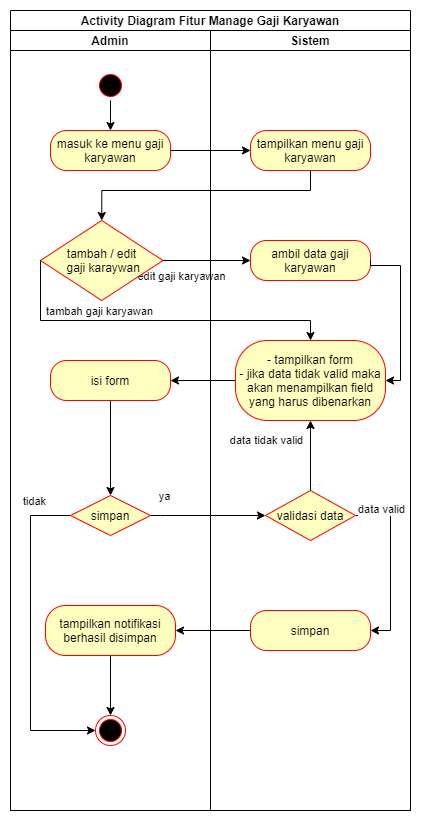

The diagram above was exported from draw.io. Its source (the exported page's mxGraphModel, read from the mxfile embedded in the PNG):
<mxGraphModel dx="1422" dy="762" grid="1" gridSize="10" guides="1" tooltips="1" connect="1" arrows="1" fold="1" page="1" pageScale="1" pageWidth="850" pageHeight="1100" math="0" shadow="0">
  <root>
    <mxCell id="biMMfg0I4COof-uAvPF0-0" />
    <mxCell id="biMMfg0I4COof-uAvPF0-1" parent="biMMfg0I4COof-uAvPF0-0" />
    <mxCell id="biMMfg0I4COof-uAvPF0-2" value="Activity Diagram Fitur Manage Gaji Karyawan" style="swimlane;childLayout=stackLayout;resizeParent=1;resizeParentMax=0;startSize=20;" vertex="1" parent="biMMfg0I4COof-uAvPF0-1">
      <mxGeometry x="110" y="130" width="400" height="800" as="geometry" />
    </mxCell>
    <mxCell id="biMMfg0I4COof-uAvPF0-3" value="" style="edgeStyle=orthogonalEdgeStyle;rounded=0;orthogonalLoop=1;jettySize=auto;html=1;" edge="1" parent="biMMfg0I4COof-uAvPF0-2" source="biMMfg0I4COof-uAvPF0-14" target="biMMfg0I4COof-uAvPF0-25">
      <mxGeometry relative="1" as="geometry" />
    </mxCell>
    <mxCell id="biMMfg0I4COof-uAvPF0-4" style="edgeStyle=orthogonalEdgeStyle;rounded=0;orthogonalLoop=1;jettySize=auto;html=1;" edge="1" parent="biMMfg0I4COof-uAvPF0-2" source="biMMfg0I4COof-uAvPF0-15" target="biMMfg0I4COof-uAvPF0-26">
      <mxGeometry relative="1" as="geometry" />
    </mxCell>
    <mxCell id="biMMfg0I4COof-uAvPF0-5" value="edit gaji karyawan" style="edgeLabel;html=1;align=center;verticalAlign=middle;resizable=0;points=[];" vertex="1" connectable="0" parent="biMMfg0I4COof-uAvPF0-4">
      <mxGeometry x="-0.2762" y="1" relative="1" as="geometry">
        <mxPoint x="-14" y="16" as="offset" />
      </mxGeometry>
    </mxCell>
    <mxCell id="biMMfg0I4COof-uAvPF0-6" style="edgeStyle=orthogonalEdgeStyle;rounded=0;orthogonalLoop=1;jettySize=auto;html=1;entryX=0.5;entryY=0;entryDx=0;entryDy=0;" edge="1" parent="biMMfg0I4COof-uAvPF0-2" source="biMMfg0I4COof-uAvPF0-25" target="biMMfg0I4COof-uAvPF0-15">
      <mxGeometry relative="1" as="geometry">
        <Array as="points">
          <mxPoint x="300" y="180" />
          <mxPoint x="91" y="180" />
        </Array>
      </mxGeometry>
    </mxCell>
    <mxCell id="biMMfg0I4COof-uAvPF0-7" style="edgeStyle=orthogonalEdgeStyle;rounded=0;orthogonalLoop=1;jettySize=auto;html=1;entryX=1;entryY=0.5;entryDx=0;entryDy=0;" edge="1" parent="biMMfg0I4COof-uAvPF0-2" source="biMMfg0I4COof-uAvPF0-27" target="biMMfg0I4COof-uAvPF0-17">
      <mxGeometry relative="1" as="geometry" />
    </mxCell>
    <mxCell id="biMMfg0I4COof-uAvPF0-8" style="edgeStyle=orthogonalEdgeStyle;rounded=0;orthogonalLoop=1;jettySize=auto;html=1;entryX=0;entryY=0.5;entryDx=0;entryDy=0;" edge="1" parent="biMMfg0I4COof-uAvPF0-2" source="biMMfg0I4COof-uAvPF0-20" target="biMMfg0I4COof-uAvPF0-30">
      <mxGeometry relative="1" as="geometry">
        <Array as="points">
          <mxPoint x="150" y="505" />
          <mxPoint x="150" y="505" />
        </Array>
      </mxGeometry>
    </mxCell>
    <mxCell id="biMMfg0I4COof-uAvPF0-9" value="ya" style="edgeLabel;html=1;align=center;verticalAlign=middle;resizable=0;points=[];" vertex="1" connectable="0" parent="biMMfg0I4COof-uAvPF0-8">
      <mxGeometry x="-0.7391" relative="1" as="geometry">
        <mxPoint x="-2" y="-20" as="offset" />
      </mxGeometry>
    </mxCell>
    <mxCell id="biMMfg0I4COof-uAvPF0-10" style="edgeStyle=orthogonalEdgeStyle;rounded=0;orthogonalLoop=1;jettySize=auto;html=1;entryX=1;entryY=0.5;entryDx=0;entryDy=0;" edge="1" parent="biMMfg0I4COof-uAvPF0-2" source="biMMfg0I4COof-uAvPF0-31" target="biMMfg0I4COof-uAvPF0-22">
      <mxGeometry relative="1" as="geometry" />
    </mxCell>
    <mxCell id="biMMfg0I4COof-uAvPF0-11" value="Admin" style="swimlane;startSize=20;aspect=fixed;" vertex="1" parent="biMMfg0I4COof-uAvPF0-2">
      <mxGeometry y="20" width="200" height="780" as="geometry" />
    </mxCell>
    <mxCell id="biMMfg0I4COof-uAvPF0-12" style="edgeStyle=orthogonalEdgeStyle;rounded=0;orthogonalLoop=1;jettySize=auto;html=1;" edge="1" parent="biMMfg0I4COof-uAvPF0-11" source="biMMfg0I4COof-uAvPF0-13" target="biMMfg0I4COof-uAvPF0-14">
      <mxGeometry relative="1" as="geometry" />
    </mxCell>
    <mxCell id="biMMfg0I4COof-uAvPF0-13" value="" style="ellipse;html=1;shape=startState;fillColor=#000000;strokeColor=#ff0000;" vertex="1" parent="biMMfg0I4COof-uAvPF0-11">
      <mxGeometry x="85" y="40" width="30" height="30" as="geometry" />
    </mxCell>
    <mxCell id="biMMfg0I4COof-uAvPF0-14" value="masuk ke menu gaji karyawan" style="rounded=1;whiteSpace=wrap;html=1;arcSize=40;fontColor=#000000;fillColor=#ffffc0;strokeColor=#ff0000;" vertex="1" parent="biMMfg0I4COof-uAvPF0-11">
      <mxGeometry x="40" y="100" width="120" height="40" as="geometry" />
    </mxCell>
    <mxCell id="biMMfg0I4COof-uAvPF0-15" value="tambah / edit&lt;br&gt;&amp;nbsp;gaji karaywan" style="rhombus;whiteSpace=wrap;html=1;fillColor=#ffffc0;strokeColor=#ff0000;" vertex="1" parent="biMMfg0I4COof-uAvPF0-11">
      <mxGeometry x="30" y="190" width="122.5" height="80" as="geometry" />
    </mxCell>
    <mxCell id="biMMfg0I4COof-uAvPF0-16" style="edgeStyle=orthogonalEdgeStyle;rounded=0;orthogonalLoop=1;jettySize=auto;html=1;entryX=0.5;entryY=0;entryDx=0;entryDy=0;" edge="1" parent="biMMfg0I4COof-uAvPF0-11" source="biMMfg0I4COof-uAvPF0-17" target="biMMfg0I4COof-uAvPF0-20">
      <mxGeometry relative="1" as="geometry" />
    </mxCell>
    <mxCell id="biMMfg0I4COof-uAvPF0-17" value="isi form" style="rounded=1;whiteSpace=wrap;html=1;arcSize=40;fontColor=#000000;fillColor=#ffffc0;strokeColor=#ff0000;" vertex="1" parent="biMMfg0I4COof-uAvPF0-11">
      <mxGeometry x="40" y="330" width="120" height="40" as="geometry" />
    </mxCell>
    <mxCell id="biMMfg0I4COof-uAvPF0-18" style="edgeStyle=orthogonalEdgeStyle;rounded=0;orthogonalLoop=1;jettySize=auto;html=1;entryX=0;entryY=0.5;entryDx=0;entryDy=0;exitX=0;exitY=0.5;exitDx=0;exitDy=0;" edge="1" parent="biMMfg0I4COof-uAvPF0-11" source="biMMfg0I4COof-uAvPF0-20" target="biMMfg0I4COof-uAvPF0-23">
      <mxGeometry relative="1" as="geometry">
        <Array as="points">
          <mxPoint x="20" y="485" />
          <mxPoint x="20" y="700" />
        </Array>
      </mxGeometry>
    </mxCell>
    <mxCell id="biMMfg0I4COof-uAvPF0-19" value="tidak" style="edgeLabel;html=1;align=center;verticalAlign=middle;resizable=0;points=[];" vertex="1" connectable="0" parent="biMMfg0I4COof-uAvPF0-18">
      <mxGeometry x="-0.7701" y="-1" relative="1" as="geometry">
        <mxPoint y="-14" as="offset" />
      </mxGeometry>
    </mxCell>
    <mxCell id="biMMfg0I4COof-uAvPF0-20" value="simpan" style="rhombus;whiteSpace=wrap;html=1;fillColor=#ffffc0;strokeColor=#ff0000;" vertex="1" parent="biMMfg0I4COof-uAvPF0-11">
      <mxGeometry x="60" y="465" width="80" height="40" as="geometry" />
    </mxCell>
    <mxCell id="biMMfg0I4COof-uAvPF0-21" style="edgeStyle=orthogonalEdgeStyle;rounded=0;orthogonalLoop=1;jettySize=auto;html=1;" edge="1" parent="biMMfg0I4COof-uAvPF0-11" source="biMMfg0I4COof-uAvPF0-22" target="biMMfg0I4COof-uAvPF0-23">
      <mxGeometry relative="1" as="geometry" />
    </mxCell>
    <mxCell id="biMMfg0I4COof-uAvPF0-22" value="tampilkan notifikasi berhasil disimpan" style="rounded=1;whiteSpace=wrap;html=1;arcSize=40;fontColor=#000000;fillColor=#ffffc0;strokeColor=#ff0000;" vertex="1" parent="biMMfg0I4COof-uAvPF0-11">
      <mxGeometry x="35" y="575" width="130" height="50" as="geometry" />
    </mxCell>
    <mxCell id="biMMfg0I4COof-uAvPF0-23" value="" style="ellipse;html=1;shape=endState;fillColor=#000000;strokeColor=#ff0000;" vertex="1" parent="biMMfg0I4COof-uAvPF0-11">
      <mxGeometry x="85" y="685" width="30" height="30" as="geometry" />
    </mxCell>
    <mxCell id="biMMfg0I4COof-uAvPF0-24" value="Sistem" style="swimlane;startSize=20;" vertex="1" parent="biMMfg0I4COof-uAvPF0-2">
      <mxGeometry x="200" y="20" width="200" height="780" as="geometry" />
    </mxCell>
    <mxCell id="biMMfg0I4COof-uAvPF0-25" value="tampilkan menu gaji karyawan" style="rounded=1;whiteSpace=wrap;html=1;arcSize=40;fontColor=#000000;fillColor=#ffffc0;strokeColor=#ff0000;" vertex="1" parent="biMMfg0I4COof-uAvPF0-24">
      <mxGeometry x="40" y="100" width="120" height="40" as="geometry" />
    </mxCell>
    <mxCell id="biMMfg0I4COof-uAvPF0-26" value="ambil data gaji karyawan" style="rounded=1;whiteSpace=wrap;html=1;arcSize=40;fontColor=#000000;fillColor=#ffffc0;strokeColor=#ff0000;" vertex="1" parent="biMMfg0I4COof-uAvPF0-24">
      <mxGeometry x="40" y="210.0000000000001" width="120" height="40" as="geometry" />
    </mxCell>
    <mxCell id="biMMfg0I4COof-uAvPF0-27" value="- tampilkan form&lt;br&gt;- jika data tidak valid maka akan menampilkan field yang harus dibenarkan" style="rounded=1;whiteSpace=wrap;html=1;arcSize=40;fontColor=#000000;fillColor=#ffffc0;strokeColor=#ff0000;" vertex="1" parent="biMMfg0I4COof-uAvPF0-24">
      <mxGeometry x="25" y="310" width="150" height="80" as="geometry" />
    </mxCell>
    <mxCell id="biMMfg0I4COof-uAvPF0-28" style="edgeStyle=orthogonalEdgeStyle;rounded=0;orthogonalLoop=1;jettySize=auto;html=1;entryX=1;entryY=0.5;entryDx=0;entryDy=0;exitX=1;exitY=0.5;exitDx=0;exitDy=0;" edge="1" parent="biMMfg0I4COof-uAvPF0-24" source="biMMfg0I4COof-uAvPF0-30" target="biMMfg0I4COof-uAvPF0-31">
      <mxGeometry relative="1" as="geometry" />
    </mxCell>
    <mxCell id="biMMfg0I4COof-uAvPF0-29" value="data valid" style="edgeLabel;html=1;align=center;verticalAlign=middle;resizable=0;points=[];" vertex="1" connectable="0" parent="biMMfg0I4COof-uAvPF0-28">
      <mxGeometry x="-0.2963" y="1" relative="1" as="geometry">
        <mxPoint x="-11" y="-32" as="offset" />
      </mxGeometry>
    </mxCell>
    <mxCell id="biMMfg0I4COof-uAvPF0-30" value="validasi data" style="rhombus;whiteSpace=wrap;html=1;fillColor=#ffffc0;strokeColor=#ff0000;" vertex="1" parent="biMMfg0I4COof-uAvPF0-24">
      <mxGeometry x="55" y="460" width="90" height="50" as="geometry" />
    </mxCell>
    <mxCell id="biMMfg0I4COof-uAvPF0-31" value="simpan" style="rounded=1;whiteSpace=wrap;html=1;arcSize=40;fontColor=#000000;fillColor=#ffffc0;strokeColor=#ff0000;" vertex="1" parent="biMMfg0I4COof-uAvPF0-24">
      <mxGeometry x="40" y="580" width="120" height="40" as="geometry" />
    </mxCell>
    <mxCell id="biMMfg0I4COof-uAvPF0-32" style="edgeStyle=orthogonalEdgeStyle;rounded=0;orthogonalLoop=1;jettySize=auto;html=1;entryX=0.5;entryY=1;entryDx=0;entryDy=0;exitX=0.5;exitY=0;exitDx=0;exitDy=0;" edge="1" parent="biMMfg0I4COof-uAvPF0-24" source="biMMfg0I4COof-uAvPF0-30" target="biMMfg0I4COof-uAvPF0-27">
      <mxGeometry relative="1" as="geometry">
        <Array as="points">
          <mxPoint x="100" y="400" />
          <mxPoint x="100" y="400" />
        </Array>
      </mxGeometry>
    </mxCell>
    <mxCell id="biMMfg0I4COof-uAvPF0-33" value="data tidak valid" style="edgeLabel;html=1;align=center;verticalAlign=middle;resizable=0;points=[];" vertex="1" connectable="0" parent="biMMfg0I4COof-uAvPF0-32">
      <mxGeometry x="0.2482" relative="1" as="geometry">
        <mxPoint x="-45" y="-7" as="offset" />
      </mxGeometry>
    </mxCell>
    <mxCell id="biMMfg0I4COof-uAvPF0-34" style="edgeStyle=orthogonalEdgeStyle;rounded=0;orthogonalLoop=1;jettySize=auto;html=1;exitX=1;exitY=0.5;exitDx=0;exitDy=0;entryX=1;entryY=0.5;entryDx=0;entryDy=0;" edge="1" parent="biMMfg0I4COof-uAvPF0-24" source="biMMfg0I4COof-uAvPF0-26" target="biMMfg0I4COof-uAvPF0-27">
      <mxGeometry relative="1" as="geometry">
        <mxPoint x="100" y="310" as="targetPoint" />
        <Array as="points">
          <mxPoint x="190" y="235" />
          <mxPoint x="190" y="350" />
        </Array>
      </mxGeometry>
    </mxCell>
    <mxCell id="biMMfg0I4COof-uAvPF0-35" value="" style="edgeStyle=orthogonalEdgeStyle;rounded=0;orthogonalLoop=1;jettySize=auto;html=1;entryX=0.5;entryY=0;entryDx=0;entryDy=0;exitX=0;exitY=0.5;exitDx=0;exitDy=0;" edge="1" parent="biMMfg0I4COof-uAvPF0-2" source="biMMfg0I4COof-uAvPF0-15" target="biMMfg0I4COof-uAvPF0-27">
      <mxGeometry relative="1" as="geometry">
        <Array as="points">
          <mxPoint x="30" y="255" />
          <mxPoint x="30" y="310" />
          <mxPoint x="300" y="310" />
        </Array>
      </mxGeometry>
    </mxCell>
    <mxCell id="biMMfg0I4COof-uAvPF0-36" value="tambah gaji karyawan" style="edgeLabel;html=1;align=center;verticalAlign=middle;resizable=0;points=[];" vertex="1" connectable="0" parent="biMMfg0I4COof-uAvPF0-35">
      <mxGeometry x="-0.4658" y="3" relative="1" as="geometry">
        <mxPoint x="25" y="-7" as="offset" />
      </mxGeometry>
    </mxCell>
  </root>
</mxGraphModel>